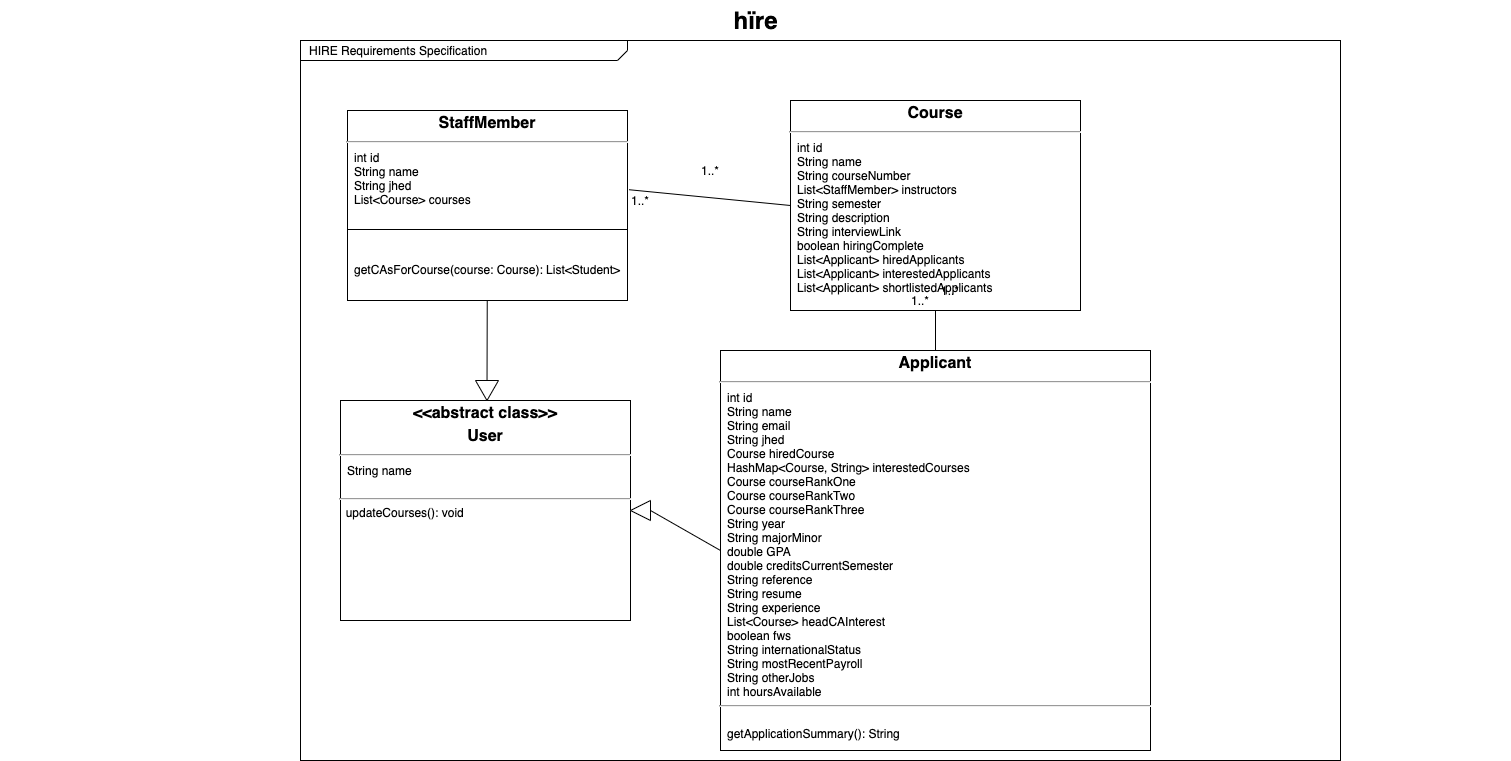

The diagram above was exported from draw.io. Its source (the exported page's mxGraphModel, read from the mxfile embedded in the PNG):
<mxGraphModel dx="853" dy="521" grid="1" gridSize="10" guides="1" tooltips="1" connect="1" arrows="1" fold="1" page="1" pageScale="1.5" pageWidth="1169" pageHeight="826" background="none" math="0" shadow="0">
  <root>
    <mxCell id="0" style=";html=1;" />
    <mxCell id="1" style=";html=1;" parent="0" />
    <mxCell id="1672d66443f91eb5-1" value="&lt;p style=&quot;margin: 0px ; margin-top: 4px ; margin-left: 10px ; text-align: left&quot;&gt;HIRE Requirements Specification&lt;/p&gt;" style="html=1;strokeWidth=1;shape=mxgraph.sysml.package;html=1;overflow=fill;whiteSpace=wrap;fillColor=none;gradientColor=none;fontSize=12;align=center;labelX=327.64;" parent="1" vertex="1">
      <mxGeometry x="690" y="280" width="1040" height="720" as="geometry" />
    </mxCell>
    <mxCell id="1672d66443f91eb5-10" value="&lt;p style=&quot;margin: 4px 0px 0px ; text-align: center ; font-size: 16px&quot;&gt;&lt;b&gt;&lt;font style=&quot;font-size: 16px&quot;&gt;StaffMember&lt;/font&gt;&lt;/b&gt;&lt;/p&gt;&lt;hr style=&quot;font-size: 16px&quot;&gt;&lt;p style=&quot;margin: 0px ; margin-left: 8px ; text-align: left&quot;&gt;int id&lt;/p&gt;&lt;p style=&quot;margin: 0px ; margin-left: 8px ; text-align: left&quot;&gt;String name&lt;/p&gt;&lt;p style=&quot;margin: 0px ; margin-left: 8px ; text-align: left&quot;&gt;String jhed&lt;/p&gt;&lt;p style=&quot;margin: 0px ; margin-left: 8px ; text-align: left&quot;&gt;List&amp;lt;Course&amp;gt; courses&lt;/p&gt;&lt;p style=&quot;margin: 0px ; margin-left: 8px ; text-align: left&quot;&gt;&lt;br&gt;&lt;/p&gt;&lt;p style=&quot;margin: 0px ; margin-left: 8px ; text-align: left&quot;&gt;&lt;br&gt;&lt;/p&gt;&lt;p style=&quot;margin: 0px ; margin-left: 8px ; text-align: left&quot;&gt;&lt;br&gt;&lt;/p&gt;&lt;p style=&quot;margin: 0px ; margin-left: 8px ; text-align: left&quot;&gt;&lt;br&gt;&lt;/p&gt;&lt;p style=&quot;margin: 0px ; margin-left: 8px ; text-align: left&quot;&gt;&lt;span&gt;getCAsForCourse(course: Course): List&amp;lt;Student&amp;gt;&lt;/span&gt;&lt;br&gt;&lt;/p&gt;&lt;p style=&quot;margin: 0px ; margin-left: 8px ; text-align: left&quot;&gt;&lt;br&gt;&lt;/p&gt;" style="shape=rect;html=1;overflow=fill;whiteSpace=wrap;" parent="1" vertex="1">
      <mxGeometry x="737" y="350" width="280" height="190" as="geometry" />
    </mxCell>
    <mxCell id="1672d66443f91eb5-23" value="hïre" style="text;strokeColor=none;fillColor=none;html=1;fontSize=24;fontStyle=1;verticalAlign=middle;align=center;" parent="1" vertex="1">
      <mxGeometry x="390" y="240" width="1510" height="40" as="geometry" />
    </mxCell>
    <mxCell id="B1OzjWJKHpNbCvIew7wn-1" value="&lt;p style=&quot;margin: 4px 0px 0px ; text-align: center ; font-size: 16px&quot;&gt;&lt;b&gt;&lt;font style=&quot;font-size: 16px&quot;&gt;Applicant&lt;/font&gt;&lt;/b&gt;&lt;/p&gt;&lt;hr style=&quot;font-size: 16px&quot;&gt;&lt;p style=&quot;margin: 0px ; margin-left: 8px ; text-align: left&quot;&gt;int id&lt;/p&gt;&lt;p style=&quot;margin: 0px ; margin-left: 8px ; text-align: left&quot;&gt;String name&lt;/p&gt;&lt;p style=&quot;margin: 0px ; margin-left: 8px ; text-align: left&quot;&gt;String email&lt;/p&gt;&lt;p style=&quot;margin: 0px ; margin-left: 8px ; text-align: left&quot;&gt;String jhed&lt;/p&gt;&lt;p style=&quot;margin: 0px ; margin-left: 8px ; text-align: left&quot;&gt;Course hiredCourse&lt;/p&gt;&lt;p style=&quot;margin: 0px ; margin-left: 8px ; text-align: left&quot;&gt;HashMap&amp;lt;Course, String&amp;gt; interestedCourses&lt;/p&gt;&lt;p style=&quot;margin: 0px ; margin-left: 8px ; text-align: left&quot;&gt;Course courseRankOne&lt;/p&gt;&lt;p style=&quot;margin: 0px ; margin-left: 8px ; text-align: left&quot;&gt;Course courseRankTwo&lt;/p&gt;&lt;p style=&quot;margin: 0px ; margin-left: 8px ; text-align: left&quot;&gt;Course courseRankThree&lt;/p&gt;&lt;p style=&quot;margin: 0px ; margin-left: 8px ; text-align: left&quot;&gt;String year&lt;/p&gt;&lt;p style=&quot;margin: 0px ; margin-left: 8px ; text-align: left&quot;&gt;String majorMinor&lt;/p&gt;&lt;p style=&quot;margin: 0px ; margin-left: 8px ; text-align: left&quot;&gt;double GPA&lt;/p&gt;&lt;p style=&quot;margin: 0px ; margin-left: 8px ; text-align: left&quot;&gt;double creditsCurrentSemester&lt;/p&gt;&lt;p style=&quot;margin: 0px ; margin-left: 8px ; text-align: left&quot;&gt;String reference&lt;/p&gt;&lt;p style=&quot;margin: 0px ; margin-left: 8px ; text-align: left&quot;&gt;String resume&lt;/p&gt;&lt;p style=&quot;margin: 0px ; margin-left: 8px ; text-align: left&quot;&gt;String experience&lt;/p&gt;&lt;p style=&quot;margin: 0px ; margin-left: 8px ; text-align: left&quot;&gt;List&amp;lt;Course&amp;gt; headCAInterest&lt;/p&gt;&lt;p style=&quot;margin: 0px ; margin-left: 8px ; text-align: left&quot;&gt;boolean fws&lt;/p&gt;&lt;p style=&quot;margin: 0px ; margin-left: 8px ; text-align: left&quot;&gt;String internationalStatus&lt;/p&gt;&lt;p style=&quot;margin: 0px ; margin-left: 8px ; text-align: left&quot;&gt;String mostRecentPayroll&lt;/p&gt;&lt;p style=&quot;margin: 0px ; margin-left: 8px ; text-align: left&quot;&gt;String otherJobs&lt;/p&gt;&lt;p style=&quot;margin: 0px ; margin-left: 8px ; text-align: left&quot;&gt;int hoursAvailable&lt;/p&gt;&lt;hr style=&quot;text-align: left&quot;&gt;&lt;p style=&quot;text-align: left ; margin: 0px 0px 0px 8px&quot;&gt;&lt;br&gt;&lt;/p&gt;&lt;p style=&quot;text-align: left ; margin: 0px 0px 0px 8px&quot;&gt;getApplicationSummary(): String&lt;/p&gt;&lt;p style=&quot;margin: 0px ; margin-left: 8px ; text-align: left&quot;&gt;&lt;br&gt;&lt;/p&gt;&lt;p style=&quot;margin: 0px ; margin-left: 8px ; text-align: left&quot;&gt;&lt;br&gt;&lt;/p&gt;" style="shape=rect;html=1;overflow=fill;whiteSpace=wrap;" parent="1" vertex="1">
      <mxGeometry x="1110" y="590" width="430" height="400" as="geometry" />
    </mxCell>
    <mxCell id="B1OzjWJKHpNbCvIew7wn-2" value="&lt;p style=&quot;margin: 4px 0px 0px ; text-align: center ; font-size: 16px&quot;&gt;&lt;b&gt;&lt;font style=&quot;font-size: 16px&quot;&gt;Course&lt;/font&gt;&lt;/b&gt;&lt;/p&gt;&lt;hr style=&quot;font-size: 16px&quot;&gt;&lt;p style=&quot;margin: 0px ; margin-left: 8px ; text-align: left&quot;&gt;int id&lt;/p&gt;&lt;p style=&quot;margin: 0px ; margin-left: 8px ; text-align: left&quot;&gt;String name&lt;/p&gt;&lt;p style=&quot;margin: 0px ; margin-left: 8px ; text-align: left&quot;&gt;&lt;span&gt;String courseNumber&lt;/span&gt;&lt;br&gt;&lt;/p&gt;&lt;p style=&quot;margin: 0px ; margin-left: 8px ; text-align: left&quot;&gt;List&amp;lt;StaffMember&amp;gt; instructors&lt;/p&gt;&lt;p style=&quot;margin: 0px ; margin-left: 8px ; text-align: left&quot;&gt;String semester&lt;br&gt;&lt;/p&gt;&lt;p style=&quot;margin: 0px ; margin-left: 8px ; text-align: left&quot;&gt;String description&lt;/p&gt;&lt;p style=&quot;margin: 0px ; margin-left: 8px ; text-align: left&quot;&gt;String interviewLink&lt;/p&gt;&lt;p style=&quot;margin: 0px ; margin-left: 8px ; text-align: left&quot;&gt;boolean hiringComplete&lt;/p&gt;&lt;p style=&quot;margin: 0px ; margin-left: 8px ; text-align: left&quot;&gt;List&amp;lt;Applicant&amp;gt; hiredApplicants&lt;/p&gt;&lt;p style=&quot;margin: 0px ; margin-left: 8px ; text-align: left&quot;&gt;List&amp;lt;Applicant&amp;gt; interestedApplicants&lt;/p&gt;&lt;p style=&quot;margin: 0px ; margin-left: 8px ; text-align: left&quot;&gt;List&amp;lt;Applicant&amp;gt; shortlistedApplicants&lt;/p&gt;&lt;p style=&quot;margin: 0px ; margin-left: 8px ; text-align: left&quot;&gt;&lt;br&gt;&lt;/p&gt;&lt;p style=&quot;margin: 0px ; margin-left: 8px ; text-align: left&quot;&gt;&lt;br&gt;&lt;/p&gt;&lt;p style=&quot;margin: 0px ; margin-left: 8px ; text-align: left&quot;&gt;&lt;br&gt;&lt;/p&gt;&lt;p style=&quot;margin: 0px ; margin-left: 8px ; text-align: left&quot;&gt;&lt;br&gt;&lt;/p&gt;&lt;p style=&quot;margin: 0px ; margin-left: 8px ; text-align: left&quot;&gt;&lt;br&gt;&lt;/p&gt;" style="shape=rect;html=1;overflow=fill;whiteSpace=wrap;" parent="1" vertex="1">
      <mxGeometry x="1180" y="340" width="290" height="210" as="geometry" />
    </mxCell>
    <mxCell id="nwVGxDB7odDmJHnlQX4--4" value="" style="endArrow=none;html=1;entryX=0;entryY=0.5;entryDx=0;entryDy=0;exitX=1.006;exitY=0.417;exitDx=0;exitDy=0;exitPerimeter=0;" parent="1" source="1672d66443f91eb5-10" target="B1OzjWJKHpNbCvIew7wn-2" edge="1">
      <mxGeometry width="50" height="50" relative="1" as="geometry">
        <mxPoint x="1029" y="425" as="sourcePoint" />
        <mxPoint x="1080" y="360" as="targetPoint" />
      </mxGeometry>
    </mxCell>
    <mxCell id="nwVGxDB7odDmJHnlQX4--5" value="1..*" style="text;html=1;strokeColor=none;fillColor=none;align=center;verticalAlign=middle;whiteSpace=wrap;rounded=0;" parent="1" vertex="1">
      <mxGeometry x="1010" y="430" width="40" height="20" as="geometry" />
    </mxCell>
    <mxCell id="nwVGxDB7odDmJHnlQX4--6" value="1..*" style="text;html=1;strokeColor=none;fillColor=none;align=center;verticalAlign=middle;whiteSpace=wrap;rounded=0;" parent="1" vertex="1">
      <mxGeometry x="1080" y="400" width="40" height="20" as="geometry" />
    </mxCell>
    <mxCell id="nwVGxDB7odDmJHnlQX4--10" value="" style="endArrow=none;html=1;entryX=0.5;entryY=1;entryDx=0;entryDy=0;exitX=0.5;exitY=0;exitDx=0;exitDy=0;" parent="1" source="B1OzjWJKHpNbCvIew7wn-1" target="B1OzjWJKHpNbCvIew7wn-2" edge="1">
      <mxGeometry width="50" height="50" relative="1" as="geometry">
        <mxPoint x="1260" y="590" as="sourcePoint" />
        <mxPoint x="1310" y="540" as="targetPoint" />
      </mxGeometry>
    </mxCell>
    <mxCell id="nwVGxDB7odDmJHnlQX4--11" value="1..*" style="text;html=1;strokeColor=none;fillColor=none;align=center;verticalAlign=middle;whiteSpace=wrap;rounded=0;" parent="1" vertex="1">
      <mxGeometry x="1320" y="520" width="40" height="20" as="geometry" />
    </mxCell>
    <mxCell id="nwVGxDB7odDmJHnlQX4--12" value="1..*" style="text;html=1;strokeColor=none;fillColor=none;align=center;verticalAlign=middle;whiteSpace=wrap;rounded=0;" parent="1" vertex="1">
      <mxGeometry x="1290" y="530" width="40" height="20" as="geometry" />
    </mxCell>
    <mxCell id="DzmtszxvC2UXz57A2Tyb-1" value="&lt;p style=&quot;margin: 4px 0px 0px ; text-align: center ; font-size: 16px&quot;&gt;&lt;b&gt;&lt;font style=&quot;font-size: 16px&quot;&gt;&amp;lt;&amp;lt;abstract class&amp;gt;&amp;gt;&lt;/font&gt;&lt;/b&gt;&lt;/p&gt;&lt;p style=&quot;margin: 4px 0px 0px ; text-align: center ; font-size: 16px&quot;&gt;&lt;b&gt;&lt;font style=&quot;font-size: 16px&quot;&gt;User&lt;/font&gt;&lt;/b&gt;&lt;/p&gt;&lt;hr style=&quot;font-size: 16px&quot;&gt;&lt;p style=&quot;margin: 0px ; margin-left: 8px ; text-align: left&quot;&gt;String name&lt;/p&gt;&lt;p style=&quot;margin: 0px ; margin-left: 8px ; text-align: left&quot;&gt;&lt;br&gt;&lt;/p&gt;&lt;hr&gt;&lt;div style=&quot;text-align: left&quot;&gt;&amp;nbsp; updateCourses(): void&lt;/div&gt;" style="shape=rect;html=1;overflow=fill;whiteSpace=wrap;" parent="1" vertex="1">
      <mxGeometry x="730" y="640" width="290" height="220" as="geometry" />
    </mxCell>
    <mxCell id="Mk2HNPS4iCOU3KlvEJX0-1" value="" style="endArrow=none;html=1;" parent="1" edge="1">
      <mxGeometry width="50" height="50" relative="1" as="geometry">
        <mxPoint x="737" y="469" as="sourcePoint" />
        <mxPoint x="1017" y="469" as="targetPoint" />
        <Array as="points" />
      </mxGeometry>
    </mxCell>
    <mxCell id="tcV_6wR7dKWjgxsVQT7a-8" value="" style="triangle;whiteSpace=wrap;html=1;direction=south;" parent="1" vertex="1">
      <mxGeometry x="865" y="620" width="23" height="20" as="geometry" />
    </mxCell>
    <mxCell id="tcV_6wR7dKWjgxsVQT7a-15" value="" style="endArrow=none;html=1;entryX=0;entryY=0.5;entryDx=0;entryDy=0;exitX=0;exitY=0.5;exitDx=0;exitDy=0;" parent="1" source="tcV_6wR7dKWjgxsVQT7a-16" target="B1OzjWJKHpNbCvIew7wn-1" edge="1">
      <mxGeometry width="50" height="50" relative="1" as="geometry">
        <mxPoint x="1050" y="705" as="sourcePoint" />
        <mxPoint x="1050" y="700" as="targetPoint" />
      </mxGeometry>
    </mxCell>
    <mxCell id="tcV_6wR7dKWjgxsVQT7a-16" value="" style="triangle;whiteSpace=wrap;html=1;direction=west;" parent="1" vertex="1">
      <mxGeometry x="1020" y="740" width="20" height="20" as="geometry" />
    </mxCell>
    <mxCell id="tcV_6wR7dKWjgxsVQT7a-17" value="" style="endArrow=none;html=1;" parent="1" source="tcV_6wR7dKWjgxsVQT7a-8" target="1672d66443f91eb5-10" edge="1">
      <mxGeometry width="50" height="50" relative="1" as="geometry">
        <mxPoint x="888" y="570" as="sourcePoint" />
        <mxPoint x="883" y="542" as="targetPoint" />
      </mxGeometry>
    </mxCell>
  </root>
</mxGraphModel>